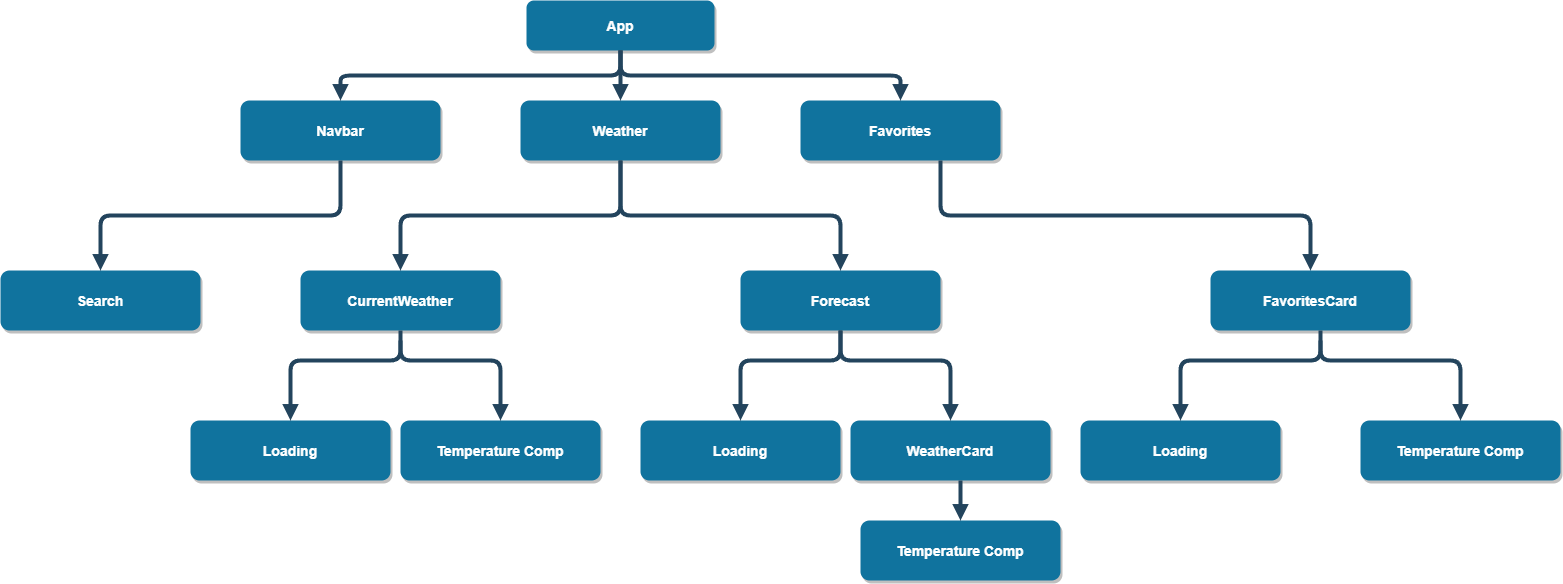

The diagram above was exported from draw.io. Its source (the exported page's mxGraphModel, read from the mxfile embedded in the PNG):
<mxGraphModel dx="1232" dy="1114" grid="1" gridSize="10" guides="1" tooltips="1" connect="1" arrows="1" fold="1" page="1" pageScale="1.5" pageWidth="1169" pageHeight="827" background="none" math="0" shadow="0">
  <root>
    <mxCell id="0" />
    <mxCell id="1" parent="0" />
    <mxCell id="2" value="App" style="rounded=1;fillColor=#10739E;strokeColor=none;shadow=1;gradientColor=none;fontStyle=1;fontColor=#FFFFFF;fontSize=14;movable=1;resizable=1;rotatable=1;deletable=1;editable=1;locked=0;connectable=1;" parent="1" vertex="1">
      <mxGeometry x="646" y="40" width="188" height="50" as="geometry" />
    </mxCell>
    <mxCell id="4" value="Navbar" style="rounded=1;fillColor=#10739E;strokeColor=none;shadow=1;gradientColor=none;fontStyle=1;fontColor=#FFFFFF;fontSize=14;" parent="1" vertex="1">
      <mxGeometry x="360" y="140" width="200" height="60" as="geometry" />
    </mxCell>
    <mxCell id="5" value="Weather" style="rounded=1;fillColor=#10739E;strokeColor=none;shadow=1;gradientColor=none;fontStyle=1;fontColor=#FFFFFF;fontSize=14;" parent="1" vertex="1">
      <mxGeometry x="640" y="140" width="200" height="60" as="geometry" />
    </mxCell>
    <mxCell id="6" value="Favorites" style="rounded=1;fillColor=#10739E;strokeColor=none;shadow=1;gradientColor=none;fontStyle=1;fontColor=#FFFFFF;fontSize=14;" parent="1" vertex="1">
      <mxGeometry x="920" y="140" width="200" height="60" as="geometry" />
    </mxCell>
    <mxCell id="8" value="CurrentWeather" style="rounded=1;fillColor=#10739E;strokeColor=none;shadow=1;gradientColor=none;fontStyle=1;fontColor=#FFFFFF;fontSize=14;" parent="1" vertex="1">
      <mxGeometry x="420" y="310" width="200" height="60" as="geometry" />
    </mxCell>
    <mxCell id="9" value="Loading" style="rounded=1;fillColor=#10739E;strokeColor=none;shadow=1;gradientColor=none;fontStyle=1;fontColor=#FFFFFF;fontSize=14;" parent="1" vertex="1">
      <mxGeometry x="310" y="460" width="200" height="60" as="geometry" />
    </mxCell>
    <mxCell id="13" value="Forecast" style="rounded=1;fillColor=#10739E;strokeColor=none;shadow=1;gradientColor=none;fontStyle=1;fontColor=#FFFFFF;fontSize=14;" parent="1" vertex="1">
      <mxGeometry x="860" y="310" width="200" height="60" as="geometry" />
    </mxCell>
    <mxCell id="18" value="Temperature Comp" style="rounded=1;fillColor=#10739E;strokeColor=none;shadow=1;gradientColor=none;fontStyle=1;fontColor=#FFFFFF;fontSize=14;" parent="1" vertex="1">
      <mxGeometry x="520" y="460" width="200" height="60" as="geometry" />
    </mxCell>
    <mxCell id="30" value="" style="edgeStyle=elbowEdgeStyle;elbow=vertical;strokeWidth=4;endArrow=block;endFill=1;fontStyle=1;strokeColor=#23445D;" parent="1" target="5" edge="1">
      <mxGeometry x="-10" y="-150" width="100" height="100" as="geometry">
        <mxPoint x="740" y="90" as="sourcePoint" />
        <mxPoint x="90" y="-150" as="targetPoint" />
      </mxGeometry>
    </mxCell>
    <mxCell id="31" value="" style="edgeStyle=elbowEdgeStyle;elbow=vertical;strokeWidth=4;endArrow=block;endFill=1;fontStyle=1;strokeColor=#23445D;" parent="1" target="4" edge="1">
      <mxGeometry x="-10" y="-150" width="100" height="100" as="geometry">
        <mxPoint x="740" y="90" as="sourcePoint" />
        <mxPoint x="90" y="-150" as="targetPoint" />
      </mxGeometry>
    </mxCell>
    <mxCell id="32" value="" style="edgeStyle=elbowEdgeStyle;elbow=vertical;strokeWidth=4;endArrow=block;endFill=1;fontStyle=1;strokeColor=#23445D;" parent="1" target="6" edge="1">
      <mxGeometry x="-10" y="-150" width="100" height="100" as="geometry">
        <mxPoint x="740" y="90" as="sourcePoint" />
        <mxPoint x="90" y="-150" as="targetPoint" />
      </mxGeometry>
    </mxCell>
    <mxCell id="5csvSzfI4LgHc972VE2o-56" value="" style="edgeStyle=elbowEdgeStyle;elbow=vertical;strokeWidth=4;endArrow=block;endFill=1;fontStyle=1;strokeColor=#23445D;" parent="1" source="5" target="8" edge="1">
      <mxGeometry x="-40" y="-20" width="100" height="100" as="geometry">
        <mxPoint x="710" y="220" as="sourcePoint" />
        <mxPoint x="520" y="320" as="targetPoint" />
      </mxGeometry>
    </mxCell>
    <mxCell id="5csvSzfI4LgHc972VE2o-57" value="" style="edgeStyle=elbowEdgeStyle;elbow=vertical;strokeWidth=4;endArrow=block;endFill=1;fontStyle=1;strokeColor=#23445D;" parent="1" target="13" edge="1">
      <mxGeometry x="-40" y="-20" width="100" height="100" as="geometry">
        <mxPoint x="740" y="200" as="sourcePoint" />
        <mxPoint x="960" y="320" as="targetPoint" />
      </mxGeometry>
    </mxCell>
    <mxCell id="5csvSzfI4LgHc972VE2o-58" value="Search" style="rounded=1;fillColor=#10739E;strokeColor=none;shadow=1;gradientColor=none;fontStyle=1;fontColor=#FFFFFF;fontSize=14;" parent="1" vertex="1">
      <mxGeometry x="120" y="310" width="200" height="60" as="geometry" />
    </mxCell>
    <mxCell id="5csvSzfI4LgHc972VE2o-60" value="" style="edgeStyle=elbowEdgeStyle;elbow=vertical;strokeWidth=4;endArrow=block;endFill=1;fontStyle=1;strokeColor=#23445D;" parent="1" source="4" target="5csvSzfI4LgHc972VE2o-58" edge="1">
      <mxGeometry x="-370" y="10" width="100" height="100" as="geometry">
        <mxPoint x="410" y="230" as="sourcePoint" />
        <mxPoint x="210" y="340" as="targetPoint" />
      </mxGeometry>
    </mxCell>
    <mxCell id="5csvSzfI4LgHc972VE2o-61" value="" style="edgeStyle=elbowEdgeStyle;elbow=vertical;strokeWidth=4;endArrow=block;endFill=1;fontStyle=1;strokeColor=#23445D;entryX=0.5;entryY=0;entryDx=0;entryDy=0;" parent="1" source="8" target="9" edge="1">
      <mxGeometry x="-376" y="55.5" width="100" height="100" as="geometry">
        <mxPoint x="522" y="380" as="sourcePoint" />
        <mxPoint x="400" y="450" as="targetPoint" />
        <Array as="points">
          <mxPoint x="410" y="400" />
          <mxPoint x="520" y="400" />
          <mxPoint x="390" y="400" />
          <mxPoint x="400" y="425" />
          <mxPoint x="450" y="425" />
          <mxPoint x="450" y="425" />
        </Array>
      </mxGeometry>
    </mxCell>
    <mxCell id="5csvSzfI4LgHc972VE2o-62" value="" style="edgeStyle=elbowEdgeStyle;elbow=vertical;strokeWidth=4;endArrow=block;endFill=1;fontStyle=1;strokeColor=#23445D;entryX=0.5;entryY=0;entryDx=0;entryDy=0;" parent="1" target="18" edge="1">
      <mxGeometry x="-374" y="55.5" width="100" height="100" as="geometry">
        <mxPoint x="520" y="380" as="sourcePoint" />
        <mxPoint x="682" y="450" as="targetPoint" />
        <Array as="points">
          <mxPoint x="600" y="400" />
          <mxPoint x="520" y="390" />
          <mxPoint x="540" y="400" />
          <mxPoint x="530" y="400" />
          <mxPoint x="650" y="400" />
        </Array>
      </mxGeometry>
    </mxCell>
    <mxCell id="5csvSzfI4LgHc972VE2o-65" value="Loading" style="rounded=1;fillColor=#10739E;strokeColor=none;shadow=1;gradientColor=none;fontStyle=1;fontColor=#FFFFFF;fontSize=14;" parent="1" vertex="1">
      <mxGeometry x="760" y="460" width="200" height="60" as="geometry" />
    </mxCell>
    <mxCell id="5csvSzfI4LgHc972VE2o-66" value="WeatherCard" style="rounded=1;fillColor=#10739E;strokeColor=none;shadow=1;gradientColor=none;fontStyle=1;fontColor=#FFFFFF;fontSize=14;" parent="1" vertex="1">
      <mxGeometry x="970" y="460" width="200" height="60" as="geometry" />
    </mxCell>
    <mxCell id="5csvSzfI4LgHc972VE2o-67" value="" style="edgeStyle=elbowEdgeStyle;elbow=vertical;strokeWidth=4;endArrow=block;endFill=1;fontStyle=1;strokeColor=#23445D;entryX=0.5;entryY=0;entryDx=0;entryDy=0;" parent="1" source="13" target="5csvSzfI4LgHc972VE2o-65" edge="1">
      <mxGeometry x="64" y="55.5" width="100" height="100" as="geometry">
        <mxPoint x="960" y="370" as="sourcePoint" />
        <mxPoint x="840" y="450" as="targetPoint" />
        <Array as="points">
          <mxPoint x="850" y="400" />
          <mxPoint x="960" y="400" />
          <mxPoint x="830" y="400" />
          <mxPoint x="840" y="425" />
          <mxPoint x="890" y="425" />
          <mxPoint x="890" y="425" />
        </Array>
      </mxGeometry>
    </mxCell>
    <mxCell id="5csvSzfI4LgHc972VE2o-68" value="" style="edgeStyle=elbowEdgeStyle;elbow=vertical;strokeWidth=4;endArrow=block;endFill=1;fontStyle=1;strokeColor=#23445D;entryX=0.5;entryY=0;entryDx=0;entryDy=0;exitX=0.5;exitY=1;exitDx=0;exitDy=0;" parent="1" source="13" target="5csvSzfI4LgHc972VE2o-66" edge="1">
      <mxGeometry x="66" y="55.5" width="100" height="100" as="geometry">
        <mxPoint x="960" y="380" as="sourcePoint" />
        <mxPoint x="1122" y="450" as="targetPoint" />
        <Array as="points">
          <mxPoint x="1040" y="400" />
          <mxPoint x="960" y="390" />
          <mxPoint x="980" y="400" />
          <mxPoint x="970" y="400" />
          <mxPoint x="1090" y="400" />
        </Array>
      </mxGeometry>
    </mxCell>
    <mxCell id="5csvSzfI4LgHc972VE2o-70" value="Temperature Comp" style="rounded=1;fillColor=#10739E;strokeColor=none;shadow=1;gradientColor=none;fontStyle=1;fontColor=#FFFFFF;fontSize=14;" parent="1" vertex="1">
      <mxGeometry x="980" y="560" width="200" height="60" as="geometry" />
    </mxCell>
    <mxCell id="5csvSzfI4LgHc972VE2o-72" value="" style="edgeStyle=elbowEdgeStyle;elbow=vertical;strokeWidth=4;endArrow=block;endFill=1;fontStyle=1;strokeColor=#23445D;" parent="1" edge="1">
      <mxGeometry x="187" y="205.5" width="100" height="100" as="geometry">
        <mxPoint x="1080" y="520" as="sourcePoint" />
        <mxPoint x="1080" y="560" as="targetPoint" />
        <Array as="points">
          <mxPoint x="1090" y="550" />
          <mxPoint x="1101" y="550" />
          <mxPoint x="1091" y="550" />
          <mxPoint x="1211" y="550" />
        </Array>
      </mxGeometry>
    </mxCell>
    <mxCell id="5csvSzfI4LgHc972VE2o-75" value="" style="edgeStyle=elbowEdgeStyle;elbow=vertical;strokeWidth=4;endArrow=block;endFill=1;fontStyle=1;strokeColor=#23445D;" parent="1" target="5csvSzfI4LgHc972VE2o-76" edge="1">
      <mxGeometry x="280" y="-20" width="100" height="100" as="geometry">
        <mxPoint x="1060" y="200" as="sourcePoint" />
        <mxPoint x="1320" y="310" as="targetPoint" />
      </mxGeometry>
    </mxCell>
    <mxCell id="5csvSzfI4LgHc972VE2o-76" value="FavoritesCard" style="rounded=1;fillColor=#10739E;strokeColor=none;shadow=1;gradientColor=none;fontStyle=1;fontColor=#FFFFFF;fontSize=14;" parent="1" vertex="1">
      <mxGeometry x="1330" y="310" width="200" height="60" as="geometry" />
    </mxCell>
    <mxCell id="5csvSzfI4LgHc972VE2o-77" value="Loading" style="rounded=1;fillColor=#10739E;strokeColor=none;shadow=1;gradientColor=none;fontStyle=1;fontColor=#FFFFFF;fontSize=14;" parent="1" vertex="1">
      <mxGeometry x="1200" y="460" width="200" height="60" as="geometry" />
    </mxCell>
    <mxCell id="5csvSzfI4LgHc972VE2o-78" value="Temperature Comp" style="rounded=1;fillColor=#10739E;strokeColor=none;shadow=1;gradientColor=none;fontStyle=1;fontColor=#FFFFFF;fontSize=14;" parent="1" vertex="1">
      <mxGeometry x="1480" y="460" width="200" height="60" as="geometry" />
    </mxCell>
    <mxCell id="5csvSzfI4LgHc972VE2o-79" value="" style="edgeStyle=elbowEdgeStyle;elbow=vertical;strokeWidth=4;endArrow=block;endFill=1;fontStyle=1;strokeColor=#23445D;entryX=0.5;entryY=0;entryDx=0;entryDy=0;" parent="1" target="5csvSzfI4LgHc972VE2o-77" edge="1">
      <mxGeometry x="544" y="55.5" width="100" height="100" as="geometry">
        <mxPoint x="1440" y="370" as="sourcePoint" />
        <mxPoint x="1320" y="450" as="targetPoint" />
        <Array as="points">
          <mxPoint x="1330" y="400" />
          <mxPoint x="1440" y="400" />
          <mxPoint x="1310" y="400" />
          <mxPoint x="1320" y="425" />
          <mxPoint x="1370" y="425" />
          <mxPoint x="1370" y="425" />
        </Array>
      </mxGeometry>
    </mxCell>
    <mxCell id="5csvSzfI4LgHc972VE2o-80" value="" style="edgeStyle=elbowEdgeStyle;elbow=vertical;strokeWidth=4;endArrow=block;endFill=1;fontStyle=1;strokeColor=#23445D;entryX=0.5;entryY=0;entryDx=0;entryDy=0;" parent="1" target="5csvSzfI4LgHc972VE2o-78" edge="1">
      <mxGeometry x="546" y="55.5" width="100" height="100" as="geometry">
        <mxPoint x="1440" y="380" as="sourcePoint" />
        <mxPoint x="1602" y="450" as="targetPoint" />
        <Array as="points">
          <mxPoint x="1520" y="400" />
          <mxPoint x="1440" y="390" />
          <mxPoint x="1460" y="400" />
          <mxPoint x="1450" y="400" />
          <mxPoint x="1570" y="400" />
        </Array>
      </mxGeometry>
    </mxCell>
  </root>
</mxGraphModel>